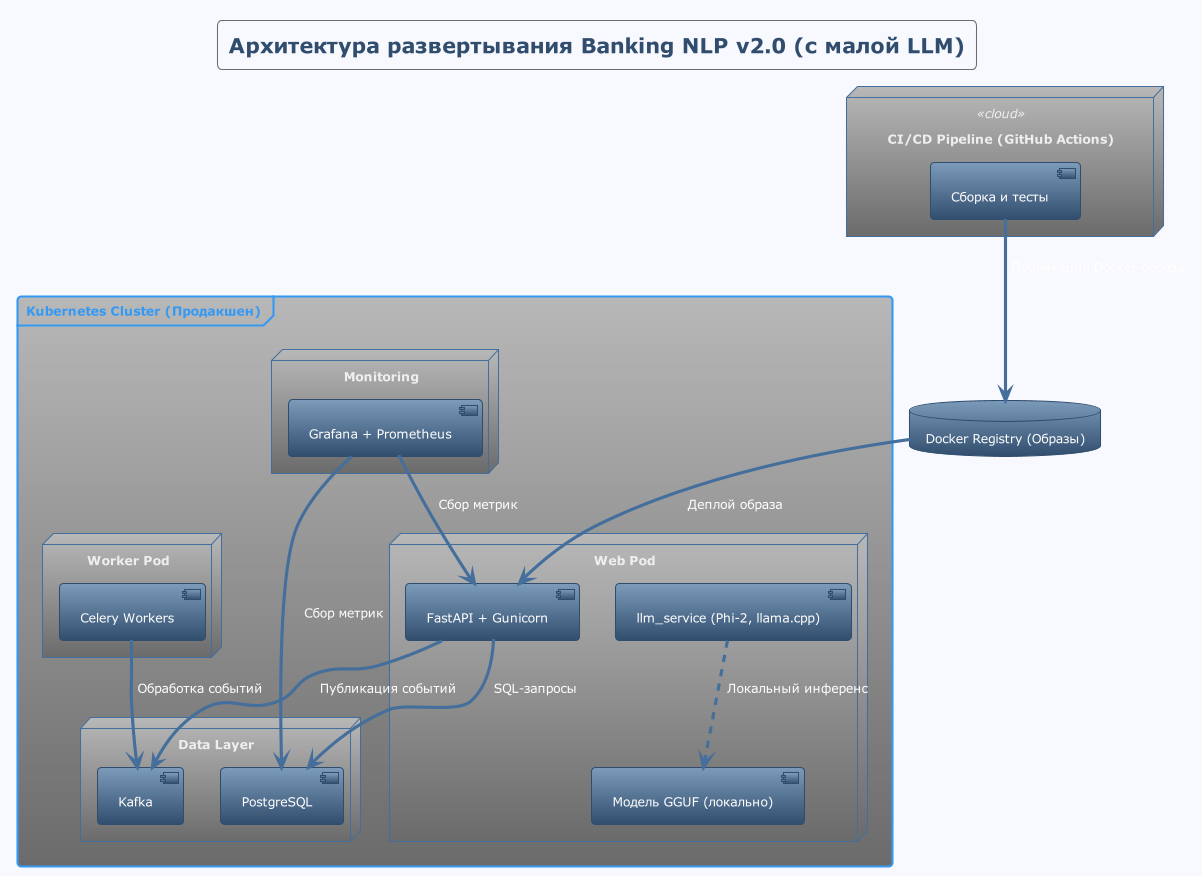

The diagram above was rendered by PlantUML. Its source (embedded in the PNG):
@startuml
!theme spacelab
skinparam backgroundColor #F8F8FF
skinparam defaultTextAlignment center
title Архитектура развертывания Banking NLP v2.0 (с малой LLM)

node "CI/CD Pipeline (GitHub Actions)" <<cloud>> {
  [Сборка и тесты]
}
database "Docker Registry (Образы)" as REG

frame "Kubernetes Cluster (Продакшен)" {
  node "Web Pod" {
    [FastAPI + Gunicorn] as WEB
    [llm_service (Phi-2, llama.cpp)] as LLM
    [Модель GGUF (локально)] as LLM_MODEL
  }
  node "Worker Pod" {
    [Celery Workers] as WORKER
  }
  node "Data Layer" {
    [PostgreSQL] as DB
    [Kafka] as MQ
  }
  node "Monitoring" {
    [Grafana + Prometheus] as MON
  }
}

[Сборка и тесты] --> REG : Публикация Docker-образа
REG --> WEB : Деплой образа
WEB --> DB : SQL-запросы
LLM ..> LLM_MODEL : Локальный инференс
WORKER --> MQ : Обработка событий
WEB --> MQ : Публикация событий
MON --> WEB : Сбор метрик
MON --> DB : Сбор метрик
@enduml